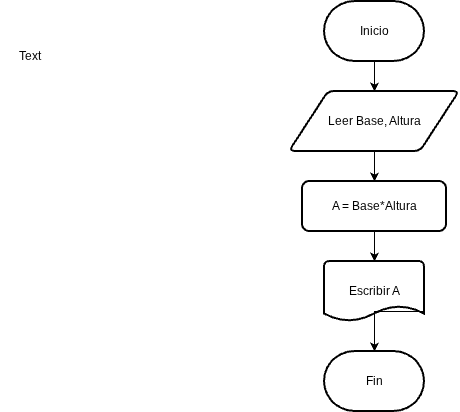

The diagram above was exported from draw.io. Its source (the exported page's mxGraphModel, read from the mxfile embedded in the PNG):
<mxGraphModel dx="1030" dy="527" grid="1" gridSize="10" guides="1" tooltips="1" connect="1" arrows="1" fold="1" page="1" pageScale="1" pageWidth="827" pageHeight="1169" math="0" shadow="0">
  <root>
    <mxCell id="0" />
    <mxCell id="1" parent="0" />
    <mxCell id="erorKDNW0ujJPIQIPVT6-5" edge="1" parent="1" source="erorKDNW0ujJPIQIPVT6-1" style="edgeStyle=orthogonalEdgeStyle;rounded=0;orthogonalLoop=1;jettySize=auto;html=1;exitX=0.5;exitY=1;exitDx=0;exitDy=0;exitPerimeter=0;entryX=0.5;entryY=0;entryDx=0;entryDy=0;" target="erorKDNW0ujJPIQIPVT6-2">
      <mxGeometry relative="1" as="geometry" />
    </mxCell>
    <mxCell id="erorKDNW0ujJPIQIPVT6-1" parent="1" style="strokeWidth=2;html=1;shape=mxgraph.flowchart.terminator;whiteSpace=wrap;" value="Inicio" vertex="1">
      <mxGeometry height="60" width="100" x="364" y="120" as="geometry" />
    </mxCell>
    <mxCell id="erorKDNW0ujJPIQIPVT6-4" edge="1" parent="1" source="erorKDNW0ujJPIQIPVT6-2" style="edgeStyle=orthogonalEdgeStyle;rounded=0;orthogonalLoop=1;jettySize=auto;html=1;" target="erorKDNW0ujJPIQIPVT6-3">
      <mxGeometry relative="1" as="geometry" />
    </mxCell>
    <mxCell id="erorKDNW0ujJPIQIPVT6-2" parent="1" style="shape=parallelogram;html=1;strokeWidth=2;perimeter=parallelogramPerimeter;whiteSpace=wrap;rounded=1;arcSize=12;size=0.23;" value="Leer Base, Altura" vertex="1">
      <mxGeometry height="60" width="170" x="329" y="210" as="geometry" />
    </mxCell>
    <mxCell id="erorKDNW0ujJPIQIPVT6-3" parent="1" style="rounded=1;whiteSpace=wrap;html=1;absoluteArcSize=1;arcSize=14;strokeWidth=2;" value="A = Base*Altura" vertex="1">
      <mxGeometry height="50" width="144" x="342" y="300" as="geometry" />
    </mxCell>
    <mxCell id="erorKDNW0ujJPIQIPVT6-7" parent="1" style="strokeWidth=2;html=1;shape=mxgraph.flowchart.terminator;whiteSpace=wrap;" value="Fin" vertex="1">
      <mxGeometry height="60" width="100" x="364" y="470" as="geometry" />
    </mxCell>
    <mxCell id="erorKDNW0ujJPIQIPVT6-9" parent="1" style="strokeWidth=2;html=1;shape=mxgraph.flowchart.document2;whiteSpace=wrap;size=0.25;" value="Escribir A" vertex="1">
      <mxGeometry height="60" width="100" x="364" y="380" as="geometry" />
    </mxCell>
    <mxCell id="erorKDNW0ujJPIQIPVT6-11" edge="1" parent="1" source="erorKDNW0ujJPIQIPVT6-3" style="edgeStyle=orthogonalEdgeStyle;rounded=0;orthogonalLoop=1;jettySize=auto;html=1;exitX=0.5;exitY=1;exitDx=0;exitDy=0;entryX=0.5;entryY=0;entryDx=0;entryDy=0;entryPerimeter=0;" target="erorKDNW0ujJPIQIPVT6-9">
      <mxGeometry relative="1" as="geometry" />
    </mxCell>
    <mxCell id="erorKDNW0ujJPIQIPVT6-12" edge="1" parent="1" source="erorKDNW0ujJPIQIPVT6-9" style="edgeStyle=orthogonalEdgeStyle;rounded=0;orthogonalLoop=1;jettySize=auto;html=1;exitX=1;exitY=0.75;exitDx=0;exitDy=0;exitPerimeter=0;entryX=0.5;entryY=0;entryDx=0;entryDy=0;entryPerimeter=0;" target="erorKDNW0ujJPIQIPVT6-7">
      <mxGeometry relative="1" as="geometry">
        <Array as="points">
          <mxPoint x="464" y="430" />
          <mxPoint x="414" y="430" />
        </Array>
      </mxGeometry>
    </mxCell>
    <mxCell id="r4Wcf3ZJlf5ORKCLjbDI-1" parent="1" style="text;html=1;whiteSpace=wrap;strokeColor=none;fillColor=none;align=center;verticalAlign=middle;rounded=0;" value="Text" vertex="1">
      <mxGeometry height="30" width="60" x="40" y="160" as="geometry" />
    </mxCell>
  </root>
</mxGraphModel>